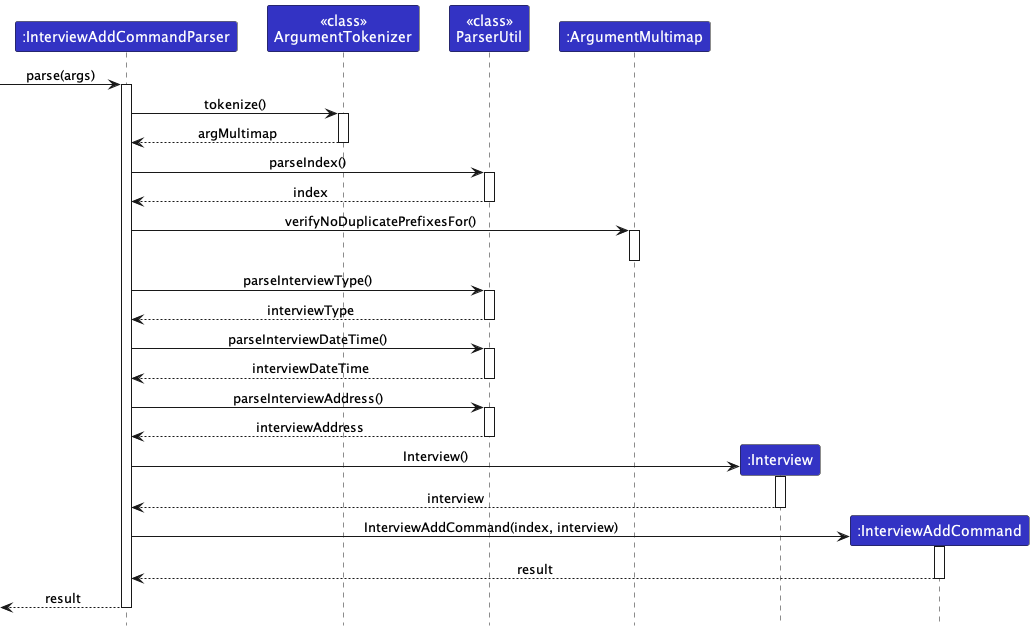

The diagram above was rendered by PlantUML. Its source (embedded in the PNG):
@startuml
!include ../style.puml
skinparam ArrowFontStyle plain

Participant ":InterviewAddCommandParser" as iacp LOGIC_COLOR
Participant "<<class>>\nArgumentTokenizer" as at LOGIC_COLOR
Participant "<<class>>\nParserUtil" as pu LOGIC_COLOR
Participant ":ArgumentMultimap" as am LOGIC_COLOR
Participant ":Interview" as i LOGIC_COLOR
Participant ":InterviewAddCommand" as iac LOGIC_COLOR

[-> iacp ++: parse(args)
iacp -> at ++: tokenize()
at --> iacp --: argMultimap

iacp -> pu ++: parseIndex()
pu --> iacp --: index

iacp -> am ++: verifyNoDuplicatePrefixesFor()
deactivate am

iacp -> pu ++: parseInterviewType()
pu --> iacp --: interviewType

iacp -> pu ++: parseInterviewDateTime()
pu --> iacp --: interviewDateTime

iacp -> pu ++: parseInterviewAddress()
pu --> iacp --: interviewAddress

create i
iacp -> i ++: Interview()
i --> iacp --: interview

create iac
iacp -> iac ++: InterviewAddCommand(index, interview)
iac --> iacp --: result
iacp -->[ --: result

@enduml